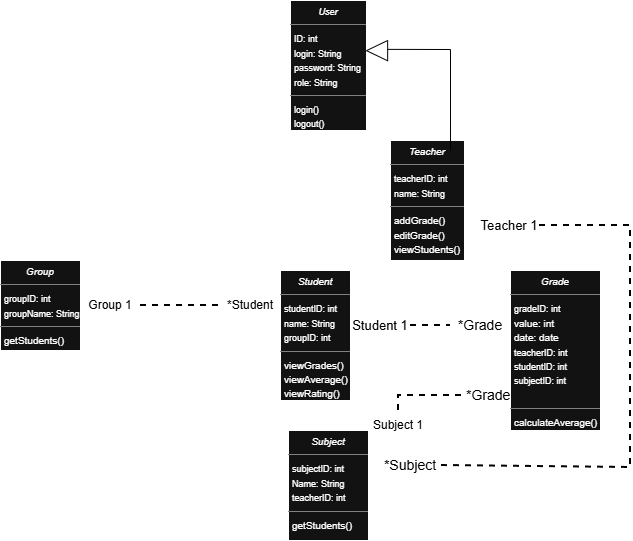

The diagram above was exported from draw.io. Its source (the exported page's mxGraphModel, read from the mxfile embedded in the PNG):
<mxGraphModel dx="1042" dy="570" grid="1" gridSize="10" guides="1" tooltips="1" connect="1" arrows="1" fold="1" page="1" pageScale="1" pageWidth="827" pageHeight="1169" background="light-dark(#FFFFFF,#FFFFFF)" math="0" shadow="0">
  <root>
    <mxCell id="0" />
    <mxCell id="1" parent="0" />
    <mxCell id="G9lpHHLP19x3xguApamq-1" parent="1" style="verticalAlign=top;align=left;overflow=fill;html=1;whiteSpace=wrap;" value="&lt;p style=&quot;margin:0px;margin-top:4px;text-align:center;&quot;&gt;&lt;i&gt;&lt;font style=&quot;font-size: 9px;&quot;&gt;User&lt;/font&gt;&lt;/i&gt;&lt;/p&gt;&lt;hr size=&quot;1&quot; style=&quot;border-style:solid;&quot;&gt;&lt;p style=&quot;margin:0px;margin-left:4px;&quot;&gt;&lt;font style=&quot;font-size: 9px;&quot;&gt;ID: int&lt;/font&gt;&lt;/p&gt;&lt;p style=&quot;margin:0px;margin-left:4px;&quot;&gt;&lt;font style=&quot;font-size: 9px;&quot;&gt;login: String&lt;/font&gt;&lt;/p&gt;&lt;p style=&quot;margin:0px;margin-left:4px;&quot;&gt;&lt;font style=&quot;font-size: 9px;&quot;&gt;password: String&lt;/font&gt;&lt;/p&gt;&lt;p style=&quot;margin:0px;margin-left:4px;&quot;&gt;&lt;font style=&quot;font-size: 9px;&quot;&gt;role: String&lt;/font&gt;&lt;/p&gt;&lt;hr size=&quot;1&quot; style=&quot;border-style:solid;&quot;&gt;&lt;p style=&quot;margin:0px;margin-left:4px;&quot;&gt;&lt;font style=&quot;font-size: 9px;&quot;&gt;login()&lt;/font&gt;&lt;/p&gt;&lt;p style=&quot;margin:0px;margin-left:4px;&quot;&gt;&lt;font style=&quot;font-size: 9px;&quot;&gt;logout()&lt;/font&gt;&lt;/p&gt;" vertex="1">
      <mxGeometry height="130" width="76" x="380" y="10" as="geometry" />
    </mxCell>
    <mxCell id="G9lpHHLP19x3xguApamq-2" parent="1" style="verticalAlign=top;align=left;overflow=fill;html=1;whiteSpace=wrap;" value="&lt;p style=&quot;margin:0px;margin-top:4px;text-align:center;&quot;&gt;&lt;font size=&quot;1&quot;&gt;&lt;i&gt;Teacher&lt;/i&gt;&lt;/font&gt;&lt;/p&gt;&lt;hr size=&quot;1&quot; style=&quot;border-style:solid;&quot;&gt;&lt;p style=&quot;margin:0px;margin-left:4px;&quot;&gt;&lt;font style=&quot;font-size: 9px;&quot;&gt;teacherID: int&lt;/font&gt;&lt;/p&gt;&lt;p style=&quot;margin:0px;margin-left:4px;&quot;&gt;&lt;font style=&quot;font-size: 9px;&quot;&gt;name: String&lt;/font&gt;&lt;/p&gt;&lt;hr size=&quot;1&quot; style=&quot;border-style:solid;&quot;&gt;&lt;p style=&quot;margin:0px;margin-left:4px;&quot;&gt;&lt;font size=&quot;1&quot;&gt;addGrade()&lt;/font&gt;&lt;/p&gt;&lt;p style=&quot;margin:0px;margin-left:4px;&quot;&gt;&lt;font size=&quot;1&quot;&gt;editGrade()&lt;/font&gt;&lt;/p&gt;&lt;p style=&quot;margin:0px;margin-left:4px;&quot;&gt;&lt;font size=&quot;1&quot;&gt;viewStudents()&lt;/font&gt;&lt;/p&gt;" vertex="1">
      <mxGeometry height="120" width="74" x="480" y="150" as="geometry" />
    </mxCell>
    <mxCell id="G9lpHHLP19x3xguApamq-3" parent="1" style="verticalAlign=top;align=left;overflow=fill;html=1;whiteSpace=wrap;" value="&lt;p style=&quot;margin:0px;margin-top:4px;text-align:center;&quot;&gt;&lt;font size=&quot;1&quot;&gt;&lt;i&gt;Student&lt;/i&gt;&lt;/font&gt;&lt;/p&gt;&lt;hr size=&quot;1&quot; style=&quot;border-style:solid;&quot;&gt;&lt;p style=&quot;margin:0px;margin-left:4px;&quot;&gt;&lt;font style=&quot;font-size: 9px;&quot;&gt;studentID: int&lt;/font&gt;&lt;/p&gt;&lt;p style=&quot;margin:0px;margin-left:4px;&quot;&gt;&lt;font style=&quot;font-size: 9px;&quot;&gt;name: String&lt;/font&gt;&lt;/p&gt;&lt;p style=&quot;margin:0px;margin-left:4px;&quot;&gt;&lt;font style=&quot;font-size: 9px;&quot;&gt;groupID: int&lt;/font&gt;&lt;/p&gt;&lt;hr size=&quot;1&quot; style=&quot;border-style:solid;&quot;&gt;&lt;p style=&quot;margin:0px;margin-left:4px;&quot;&gt;&lt;font size=&quot;1&quot;&gt;viewGrades()&lt;/font&gt;&lt;/p&gt;&lt;p style=&quot;margin:0px;margin-left:4px;&quot;&gt;&lt;font size=&quot;1&quot;&gt;viewAverage()&lt;/font&gt;&lt;/p&gt;&lt;p style=&quot;margin:0px;margin-left:4px;&quot;&gt;&lt;font size=&quot;1&quot;&gt;viewRating()&lt;/font&gt;&lt;/p&gt;" vertex="1">
      <mxGeometry height="130" width="70" x="370" y="280" as="geometry" />
    </mxCell>
    <mxCell id="G9lpHHLP19x3xguApamq-4" parent="1" style="verticalAlign=top;align=left;overflow=fill;html=1;whiteSpace=wrap;" value="&lt;p style=&quot;margin:0px;margin-top:4px;text-align:center;&quot;&gt;&lt;font size=&quot;1&quot;&gt;&lt;i&gt;Group&lt;/i&gt;&lt;/font&gt;&lt;/p&gt;&lt;hr size=&quot;1&quot; style=&quot;border-style:solid;&quot;&gt;&lt;p style=&quot;margin:0px;margin-left:4px;&quot;&gt;&lt;font style=&quot;font-size: 9px;&quot;&gt;groupID: int&lt;/font&gt;&lt;/p&gt;&lt;p style=&quot;margin:0px;margin-left:4px;&quot;&gt;&lt;font style=&quot;font-size: 9px;&quot;&gt;groupName: String&lt;/font&gt;&lt;/p&gt;&lt;hr size=&quot;1&quot; style=&quot;border-style:solid;&quot;&gt;&lt;p style=&quot;margin:0px;margin-left:4px;&quot;&gt;&lt;font size=&quot;1&quot;&gt;getStudents()&lt;/font&gt;&lt;/p&gt;" vertex="1">
      <mxGeometry height="90" width="80" x="90" y="270" as="geometry" />
    </mxCell>
    <mxCell id="G9lpHHLP19x3xguApamq-5" parent="1" style="verticalAlign=top;align=left;overflow=fill;html=1;whiteSpace=wrap;" value="&lt;p style=&quot;margin:0px;margin-top:4px;text-align:center;&quot;&gt;&lt;font size=&quot;1&quot;&gt;&lt;i&gt;Subject&lt;/i&gt;&lt;/font&gt;&lt;/p&gt;&lt;hr size=&quot;1&quot; style=&quot;border-style:solid;&quot;&gt;&lt;p style=&quot;margin:0px;margin-left:4px;&quot;&gt;&lt;font style=&quot;font-size: 9px;&quot;&gt;subjectID: int&lt;/font&gt;&lt;/p&gt;&lt;p style=&quot;margin:0px;margin-left:4px;&quot;&gt;&lt;font style=&quot;font-size: 9px;&quot;&gt;Name: String&lt;/font&gt;&lt;/p&gt;&lt;p style=&quot;margin:0px;margin-left:4px;&quot;&gt;&lt;font style=&quot;font-size: 9px;&quot;&gt;teacherID: int&lt;/font&gt;&lt;/p&gt;&lt;hr size=&quot;1&quot; style=&quot;border-style:solid;&quot;&gt;&lt;p style=&quot;margin:0px;margin-left:4px;&quot;&gt;&lt;font size=&quot;1&quot;&gt;getStudents()&lt;/font&gt;&lt;/p&gt;" vertex="1">
      <mxGeometry height="110" width="80" x="378" y="440" as="geometry" />
    </mxCell>
    <mxCell id="G9lpHHLP19x3xguApamq-6" parent="1" style="verticalAlign=top;align=left;overflow=fill;html=1;whiteSpace=wrap;" value="&lt;p style=&quot;margin:0px;margin-top:4px;text-align:center;&quot;&gt;&lt;font size=&quot;1&quot;&gt;&lt;i&gt;Grade&lt;/i&gt;&lt;/font&gt;&lt;/p&gt;&lt;hr size=&quot;1&quot; style=&quot;border-style:solid;&quot;&gt;&lt;p style=&quot;margin:0px;margin-left:4px;&quot;&gt;&lt;font style=&quot;font-size: 9px;&quot;&gt;gradeID: int&lt;/font&gt;&lt;/p&gt;&lt;p style=&quot;margin:0px;margin-left:4px;&quot;&gt;&lt;font size=&quot;1&quot;&gt;value: int&lt;/font&gt;&lt;/p&gt;&lt;p style=&quot;margin:0px;margin-left:4px;&quot;&gt;&lt;font size=&quot;1&quot;&gt;date: date&lt;/font&gt;&lt;/p&gt;&lt;p style=&quot;margin:0px;margin-left:4px;&quot;&gt;&lt;font style=&quot;font-size: 9px;&quot;&gt;teacherID: int&lt;/font&gt;&lt;/p&gt;&lt;p style=&quot;margin:0px;margin-left:4px;&quot;&gt;&lt;font style=&quot;font-size: 9px;&quot;&gt;studentID: int&lt;/font&gt;&lt;/p&gt;&lt;p style=&quot;margin:0px;margin-left:4px;&quot;&gt;&lt;font style=&quot;font-size: 9px;&quot;&gt;subjectID: int&lt;/font&gt;&lt;/p&gt;&lt;p style=&quot;margin:0px;margin-left:4px;&quot;&gt;&lt;font style=&quot;font-size: 9px;&quot;&gt;&lt;br&gt;&lt;/font&gt;&lt;/p&gt;&lt;hr size=&quot;1&quot; style=&quot;border-style:solid;&quot;&gt;&lt;p style=&quot;margin:0px;margin-left:4px;&quot;&gt;&lt;font size=&quot;1&quot;&gt;calculateAverage()&lt;/font&gt;&lt;/p&gt;" vertex="1">
      <mxGeometry height="160" width="90" x="600" y="280" as="geometry" />
    </mxCell>
    <mxCell id="G9lpHHLP19x3xguApamq-7" edge="1" parent="1" source="G9lpHHLP19x3xguApamq-2" style="endArrow=none;html=1;rounded=0;strokeColor=light-dark(#000000,#000000);exitX=0.811;exitY=0.083;exitDx=0;exitDy=0;exitPerimeter=0;" value="">
      <mxGeometry height="50" relative="1" width="50" as="geometry">
        <Array as="points">
          <mxPoint x="540" y="59" />
        </Array>
        <mxPoint x="698.85" y="50" as="sourcePoint" />
        <mxPoint x="477.15188679245296" y="58.86792452830184" as="targetPoint" />
      </mxGeometry>
    </mxCell>
    <mxCell id="G9lpHHLP19x3xguApamq-8" parent="1" style="triangle;whiteSpace=wrap;html=1;fillColor=none;strokeColor=light-dark(#000000,#000000);rotation=-180;" value="" vertex="1">
      <mxGeometry height="20.3" width="21.15" x="456" y="50" as="geometry" />
    </mxCell>
    <mxCell id="G9lpHHLP19x3xguApamq-13" edge="1" parent="1" source="G9lpHHLP19x3xguApamq-19" style="endArrow=none;html=1;rounded=0;strokeColor=light-dark(#000000,#000000);dashed=1;strokeWidth=2;exitX=1;exitY=0.5;exitDx=0;exitDy=0;entryX=1;entryY=0.5;entryDx=0;entryDy=0;" target="G9lpHHLP19x3xguApamq-20" value="">
      <mxGeometry height="50" relative="1" width="50" as="geometry">
        <Array as="points">
          <mxPoint x="720" y="235" />
          <mxPoint x="720" y="477" />
        </Array>
        <mxPoint x="640" y="240" as="sourcePoint" />
        <mxPoint x="550" y="480" as="targetPoint" />
      </mxGeometry>
    </mxCell>
    <mxCell id="G9lpHHLP19x3xguApamq-14" edge="1" parent="1" source="G9lpHHLP19x3xguApamq-23" style="endArrow=none;html=1;rounded=0;strokeColor=light-dark(#000000,#000000);strokeWidth=2;dashed=1;entryX=0;entryY=0.5;entryDx=0;entryDy=0;exitX=1;exitY=0.5;exitDx=0;exitDy=0;" target="G9lpHHLP19x3xguApamq-22" value="">
      <mxGeometry height="50" relative="1" width="50" as="geometry">
        <mxPoint x="500" y="310" as="sourcePoint" />
        <mxPoint x="530" y="339" as="targetPoint" />
      </mxGeometry>
    </mxCell>
    <mxCell id="G9lpHHLP19x3xguApamq-15" edge="1" parent="1" source="G9lpHHLP19x3xguApamq-26" style="endArrow=none;html=1;rounded=0;strokeColor=light-dark(#000000,#000000);dashed=1;strokeWidth=2;entryX=0;entryY=0.5;entryDx=0;entryDy=0;exitX=0.5;exitY=0;exitDx=0;exitDy=0;" target="G9lpHHLP19x3xguApamq-24" value="">
      <mxGeometry height="50" relative="1" width="50" as="geometry">
        <Array as="points">
          <mxPoint x="488" y="405" />
        </Array>
        <mxPoint x="520" y="440" as="sourcePoint" />
        <mxPoint x="520" y="380" as="targetPoint" />
      </mxGeometry>
    </mxCell>
    <mxCell id="G9lpHHLP19x3xguApamq-16" parent="1" style="text;html=1;whiteSpace=wrap;strokeColor=none;fillColor=none;align=center;verticalAlign=middle;rounded=0;" value="&lt;font style=&quot;color: light-dark(rgb(0, 0, 0), rgb(0, 0, 0));&quot;&gt;Group 1&lt;/font&gt;" vertex="1">
      <mxGeometry height="30" width="60" x="170" y="300" as="geometry" />
    </mxCell>
    <mxCell id="G9lpHHLP19x3xguApamq-17" parent="1" style="text;html=1;whiteSpace=wrap;strokeColor=none;fillColor=none;align=center;verticalAlign=middle;rounded=0;" value="&lt;font style=&quot;color: light-dark(rgb(0, 0, 0), rgb(0, 0, 0));&quot;&gt;*Student&lt;/font&gt;" vertex="1">
      <mxGeometry height="30" width="60" x="310" y="300" as="geometry" />
    </mxCell>
    <mxCell id="G9lpHHLP19x3xguApamq-18" edge="1" parent="1" source="G9lpHHLP19x3xguApamq-16" style="endArrow=none;html=1;rounded=0;strokeColor=light-dark(#000000,#000000);dashed=1;entryX=0;entryY=0.5;entryDx=0;entryDy=0;strokeWidth=2;" target="G9lpHHLP19x3xguApamq-17" value="">
      <mxGeometry height="50" relative="1" width="50" as="geometry">
        <mxPoint x="240" y="320" as="sourcePoint" />
        <mxPoint x="310" y="320" as="targetPoint" />
      </mxGeometry>
    </mxCell>
    <mxCell id="G9lpHHLP19x3xguApamq-19" parent="1" style="text;html=1;whiteSpace=wrap;strokeColor=none;fillColor=none;align=center;verticalAlign=middle;rounded=0;" value="&lt;font style=&quot;color: light-dark(rgb(0, 0, 0), rgb(0, 0, 0)); font-size: 13px;&quot;&gt;Teacher 1&lt;/font&gt;" vertex="1">
      <mxGeometry height="30" width="60" x="569" y="220" as="geometry" />
    </mxCell>
    <mxCell id="G9lpHHLP19x3xguApamq-20" parent="1" style="text;html=1;whiteSpace=wrap;strokeColor=none;fillColor=none;align=center;verticalAlign=middle;rounded=0;" value="&lt;font style=&quot;color: light-dark(rgb(0, 0, 0), rgb(0, 0, 0)); font-size: 14px;&quot;&gt;*Subject&lt;/font&gt;" vertex="1">
      <mxGeometry height="30" width="60" x="470" y="460" as="geometry" />
    </mxCell>
    <mxCell id="G9lpHHLP19x3xguApamq-22" parent="1" style="text;html=1;whiteSpace=wrap;strokeColor=none;fillColor=none;align=center;verticalAlign=middle;rounded=0;" value="&lt;font style=&quot;font-size: 14px; color: light-dark(rgb(0, 0, 0), rgb(0, 0, 0));&quot;&gt;*Grade&lt;/font&gt;" vertex="1">
      <mxGeometry height="30" width="60" x="540" y="320" as="geometry" />
    </mxCell>
    <mxCell id="G9lpHHLP19x3xguApamq-23" parent="1" style="text;html=1;whiteSpace=wrap;strokeColor=none;fillColor=none;align=center;verticalAlign=middle;rounded=0;" value="&lt;font style=&quot;color: light-dark(rgb(0, 0, 0), rgb(0, 0, 0)); font-size: 13px;&quot;&gt;Student 1&lt;/font&gt;" vertex="1">
      <mxGeometry height="30" width="60" x="440" y="320" as="geometry" />
    </mxCell>
    <mxCell id="G9lpHHLP19x3xguApamq-24" parent="1" style="text;whiteSpace=wrap;html=1;" value="&lt;span style=&quot;font-family: Helvetica; font-size: 14px; font-style: normal; font-variant-ligatures: normal; font-variant-caps: normal; font-weight: 400; letter-spacing: normal; orphans: 2; text-align: center; text-indent: 0px; text-transform: none; widows: 2; word-spacing: 0px; -webkit-text-stroke-width: 0px; white-space: normal; text-decoration-thickness: initial; text-decoration-style: initial; text-decoration-color: initial; float: none; display: inline !important;&quot;&gt;&lt;font style=&quot;color: light-dark(rgb(0, 0, 0), rgb(0, 0, 0));&quot;&gt;*Grade&lt;/font&gt;&lt;/span&gt;" vertex="1">
      <mxGeometry height="30" width="56" x="554" y="390" as="geometry" />
    </mxCell>
    <mxCell id="G9lpHHLP19x3xguApamq-25" edge="1" parent="1" style="edgeStyle=none;orthogonalLoop=1;jettySize=auto;html=1;rounded=0;" value="">
      <mxGeometry relative="1" width="80" as="geometry">
        <Array as="points" />
        <mxPoint x="490" y="430" as="sourcePoint" />
        <mxPoint x="570" y="430" as="targetPoint" />
      </mxGeometry>
    </mxCell>
    <mxCell id="G9lpHHLP19x3xguApamq-26" parent="1" style="text;html=1;whiteSpace=wrap;strokeColor=none;fillColor=none;align=center;verticalAlign=middle;rounded=0;" value="&lt;font style=&quot;color: light-dark(rgb(0, 0, 0), rgb(0, 0, 0));&quot;&gt;Subject 1&lt;/font&gt;" vertex="1">
      <mxGeometry height="30" width="60" x="458" y="420" as="geometry" />
    </mxCell>
  </root>
</mxGraphModel>